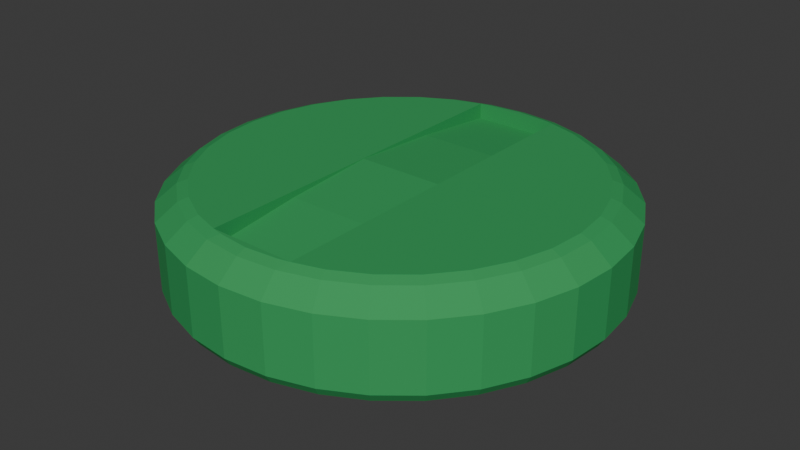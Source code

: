 # Source: MEDICAMENTO_3_-_REDONDO.blend  (saved by Blender 5.2.45; exported with 4.5.12 LTS)
import bpy
from mathutils import Matrix  # noqa: F401  (used for matrix-valued properties, if any)

bpy.ops.wm.read_factory_settings(use_empty=True)
scene = bpy.context.scene
scene.name = 'Scene'

# ---- collections
col_collection = bpy.data.collections.new('Collection'); scene.collection.children.link(col_collection)

# ---- materials (node trees are filled in below, after node groups)
mat_material_001 = bpy.data.materials.new('Material.001')

# ---- material node trees
mat_material_001.use_nodes = True; mat_material_001.node_tree.nodes.clear()
_N = mat_material_001.node_tree.nodes; _L = mat_material_001.node_tree.links
n0 = _N.new('ShaderNodeBsdfPrincipled'); n0.name = 'Principled BSDF'; n0.location = (-200, 100)
n0.inputs[0].default_value = (0.04231, 0.3325, 0.1022, 1.0)
n0.inputs[2].default_value = 0.8091
n0.inputs[3].default_value = 1.2
n0.inputs[10].default_value = 0.005
n1 = _N.new('ShaderNodeOutputMaterial'); n1.name = 'Material Output'; n1.location = (200, 100)
_L.new(n0.outputs[0], n1.inputs[0])
n1.is_active_output = True

# ---- world
world_world = bpy.data.worlds.new('World'); scene.world = world_world
world_world.use_nodes = True; world_world.node_tree.nodes.clear()
_N = world_world.node_tree.nodes; _L = world_world.node_tree.links
n0 = _N.new('ShaderNodeOutputWorld'); n0.name = 'World Output'; n0.location = (200, 100)
n1 = _N.new('ShaderNodeBackground'); n1.name = 'Background'; n1.location = (-200, 100)
n1.inputs[0].default_value = (0.05088, 0.05088, 0.05088, 1.0)
_L.new(n1.outputs[0], n0.inputs[0])
n0.is_active_output = True
world_world.color = (0.05088, 0.05088, 0.05088)
world_world.sun_shadow_jitter_overblur = 0.0

# ---- meshes
me_circle = bpy.data.meshes.new('Circle')
me_circle.from_pydata([(0.0, 1.0, 0.0), (-0.1951, 0.9808, 0.0), (-0.3827, 0.9239, 0.0), (-0.5556, 0.8315, 0.0), (-0.7071, 0.7071, 0.0), (-0.8315, 0.5556, 0.0), (-0.9239, 0.3827, 0.0), (-0.9808, 0.1951, 0.0), (-1.0, 0.0, 0.0), (-0.9808, -0.1951, 0.0), (-0.9239, -0.3827, 0.0), (-0.8315, -0.5556, 0.0), (-0.7071, -0.7071, 0.0), (-0.5556, -0.8315, 0.0), (-0.3827, -0.9239, 0.0), (-0.1951, -0.9808, 0.0), (0.0, -1.0, 0.0), (0.1951, -0.9808, 0.0), (0.3827, -0.9239, 0.0), (0.5556, -0.8315, 0.0), (0.7071, -0.7071, 0.0), (0.8315, -0.5556, 0.0), (0.9239, -0.3827, 0.0), (0.9808, -0.1951, 0.0), (1.0, 0.0, 0.0), (0.9808, 0.1951, 0.0), (0.9239, 0.3827, 0.0), (0.8315, 0.5556, 0.0), (0.7071, 0.7071, 0.0), (0.5556, 0.8315, 0.0), (0.3827, 0.9239, 0.0), (0.1951, 0.9808, 0.0), (0.1717, 0.987, 0.5475), (0.2317, 0.9737, 0.5475), (0.2317, -0.9737, 0.5475), (0.1717, -0.987, 0.5475), (-0.1717, -0.987, 0.5475), (-0.2317, -0.9737, 0.5475), (-0.2317, 0.9737, 0.5475), (-0.1717, 0.987, 0.5475), (2.022e-09, 1.167, 0.47), (-0.2277, 1.145, 0.47), (-0.4466, 1.078, 0.47), (-0.6483, 0.9703, 0.47), (-0.8252, 0.8252, 0.47), (-0.9703, 0.6483, 0.47), (-1.078, 0.4466, 0.47), (-1.145, 0.2277, 0.47), (-1.167, -2.488e-09, 0.47), (-1.145, -0.2277, 0.47), (-1.078, -0.4466, 0.47), (-0.9703, -0.6483, 0.47), (-0.8252, -0.8252, 0.47), (-0.6483, -0.9703, 0.47), (-0.4466, -1.078, 0.47), (-0.2277, -1.145, 0.47), (2.022e-09, -1.167, 0.47), (0.2277, -1.145, 0.47), (0.4466, -1.078, 0.47), (0.6483, -0.9703, 0.47), (0.8252, -0.8252, 0.47), (0.9703, -0.6483, 0.47), (1.078, -0.4466, 0.47), (1.145, -0.2277, 0.47), (1.167, -2.488e-09, 0.47), (1.145, 0.2277, 0.47), (1.078, 0.4466, 0.47), (0.9703, 0.6483, 0.47), (0.8252, 0.8252, 0.47), (0.6483, 0.9703, 0.47), (0.4466, 1.078, 0.47), (0.2277, 1.145, 0.47), (2.561e-09, 1.004, 0.5814), (2.401e-09, 1.057, 0.5621), (-0.1717, 0.987, 0.5814), (-0.2062, 1.037, 0.5621), (-0.2317, 0.9737, 0.5814), (-0.4045, 0.9766, 0.5621), (-0.3842, 0.9275, 0.5814), (-0.5873, 0.879, 0.5621), (-0.5577, 0.8347, 0.5814), (-0.7475, 0.7475, 0.5621), (-0.7099, 0.7099, 0.5814), (-0.879, 0.5873, 0.5621), (-0.8347, 0.5577, 0.5814), (-0.9766, 0.4045, 0.5621), (-0.9275, 0.3842, 0.5814), (-1.037, 0.2062, 0.5621), (-0.9846, 0.1958, 0.5814), (-1.057, -2.605e-09, 0.5621), (-1.004, -2.561e-09, 0.5814), (-1.037, -0.2062, 0.5621), (-0.9846, -0.1958, 0.5814), (-0.9766, -0.4045, 0.5621), (-0.9275, -0.3842, 0.5814), (-0.879, -0.5873, 0.5621), (-0.8347, -0.5577, 0.5814), (-0.7475, -0.7475, 0.5621), (-0.7099, -0.7099, 0.5814), (-0.5873, -0.879, 0.5621), (-0.5577, -0.8347, 0.5814), (-0.4045, -0.9766, 0.5621), (-0.3842, -0.9275, 0.5814), (-0.2317, -0.9737, 0.5814), (-0.2062, -1.037, 0.5621), (-0.1717, -0.987, 0.5814), (2.401e-09, -1.057, 0.5621), (2.561e-09, -1.004, 0.5814), (0.1717, -0.987, 0.5814), (0.2062, -1.037, 0.5621), (0.2317, -0.9737, 0.5814), (0.4045, -0.9766, 0.5621), (0.3842, -0.9275, 0.5814), (0.5873, -0.879, 0.5621), (0.5577, -0.8347, 0.5814), (0.7475, -0.7475, 0.5621), (0.7099, -0.7099, 0.5814), (0.879, -0.5873, 0.5621), (0.8347, -0.5577, 0.5814), (0.9766, -0.4045, 0.5621), (0.9275, -0.3842, 0.5814), (1.037, -0.2062, 0.5621), (0.9846, -0.1958, 0.5814), (1.057, -2.605e-09, 0.5621), (1.004, -2.561e-09, 0.5814), (1.037, 0.2062, 0.5621), (0.9846, 0.1958, 0.5814), (0.9766, 0.4045, 0.5621), (0.9275, 0.3842, 0.5814), (0.879, 0.5873, 0.5621), (0.8347, 0.5577, 0.5814), (0.7475, 0.7475, 0.5621), (0.7099, 0.7099, 0.5814), (0.5873, 0.879, 0.5621), (0.5577, 0.8347, 0.5814), (0.4045, 0.9766, 0.5621), (0.3842, 0.9275, 0.5814), (0.2317, 0.9737, 0.5814), (0.2062, 1.037, 0.5621), (0.1717, 0.987, 0.5814), (2.022e-09, 1.167, 0.111), (1.635e-09, 1.135, 0.06153), (-0.2214, 1.113, 0.06153), (-0.2277, 1.145, 0.111), (-0.4344, 1.049, 0.06153), (-0.4466, 1.078, 0.111), (-0.6306, 0.9438, 0.06153), (-0.6483, 0.9703, 0.111), (-0.8026, 0.8026, 0.06153), (-0.8252, 0.8252, 0.111), (-0.9438, 0.6306, 0.06153), (-0.9703, 0.6483, 0.111), (-1.049, 0.4344, 0.06153), (-1.078, 0.4466, 0.111), (-1.113, 0.2214, 0.06153), (-1.145, 0.2277, 0.111), (-1.135, -2.013e-09, 0.06153), (-1.167, -2.488e-09, 0.111), (-1.113, -0.2214, 0.06153), (-1.145, -0.2277, 0.111), (-1.049, -0.4344, 0.06153), (-1.078, -0.4466, 0.111), (-0.9438, -0.6306, 0.06153), (-0.9703, -0.6483, 0.111), (-0.8026, -0.8026, 0.06153), (-0.8252, -0.8252, 0.111), (-0.6306, -0.9438, 0.06153), (-0.6483, -0.9703, 0.111), (-0.4344, -1.049, 0.06153), (-0.4466, -1.078, 0.111), (-0.2214, -1.113, 0.06153), (-0.2277, -1.145, 0.111), (1.635e-09, -1.135, 0.06153), (2.022e-09, -1.167, 0.111), (0.2214, -1.113, 0.06153), (0.2277, -1.145, 0.111), (0.4344, -1.049, 0.06153), (0.4466, -1.078, 0.111), (0.6306, -0.9438, 0.06153), (0.6483, -0.9703, 0.111), (0.8026, -0.8026, 0.06153), (0.8252, -0.8252, 0.111), (0.9438, -0.6306, 0.06153), (0.9703, -0.6483, 0.111), (1.049, -0.4344, 0.06153), (1.078, -0.4466, 0.111), (1.113, -0.2214, 0.06153), (1.145, -0.2277, 0.111), (1.135, -2.013e-09, 0.06153), (1.167, -2.488e-09, 0.111), (1.113, 0.2214, 0.06153), (1.145, 0.2277, 0.111), (1.049, 0.4344, 0.06153), (1.078, 0.4466, 0.111), (0.9438, 0.6306, 0.06153), (0.9703, 0.6483, 0.111), (0.8026, 0.8026, 0.06153), (0.8252, 0.8252, 0.111), (0.6306, 0.9438, 0.06153), (0.6483, 0.9703, 0.111), (0.4344, 1.049, 0.06153), (0.4466, 1.078, 0.111), (0.2214, 1.113, 0.06153), (0.2277, 1.145, 0.111), (-0.2317, -0.9737, 0.4965), (0.2317, -0.9737, 0.4965), (-0.2317, 0.9737, 0.4965), (0.2317, 0.9737, 0.4965), (0.2317, -0.4869, 0.5494), (0.2317, 2.98e-08, 0.5795), (0.2317, 0.4869, 0.5494), (-0.2317, 0.4869, 0.5494), (-0.2317, -2.98e-08, 0.5795), (-0.2317, -0.4869, 0.5494)], [(36, 105), (103, 37), (34, 110), (108, 35), (38, 76), (74, 39), (32, 139), (137, 33)], [(1, 0, 31, 30, 29, 28, 27, 26, 25, 24, 23, 22, 21, 20, 19, 18, 17, 16, 15, 14, 13, 12, 11, 10, 9, 8, 7, 6, 5, 4, 3, 2), (210, 207, 206, 211), (103, 105, 107, 108, 110), (76, 103, 204, 213, 212, 211, 206), (103, 110, 205, 204), (74, 75, 76), (103, 104, 105), (108, 109, 110), (137, 138, 139), (74, 72, 73, 75), (78, 76, 75, 77), (80, 78, 77, 79), (82, 80, 79, 81), (84, 82, 81, 83), (86, 84, 83, 85), (88, 86, 85, 87), (90, 88, 87, 89), (92, 90, 89, 91), (94, 92, 91, 93), (96, 94, 93, 95), (98, 96, 95, 97), (100, 98, 97, 99), (102, 100, 99, 101), (103, 102, 101, 104), (107, 105, 104, 106), (108, 107, 106, 109), (112, 110, 109, 111), (114, 112, 111, 113), (116, 114, 113, 115), (118, 116, 115, 117), (120, 118, 117, 119), (122, 120, 119, 121), (124, 122, 121, 123), (126, 124, 123, 125), (128, 126, 125, 127), (130, 128, 127, 129), (132, 130, 129, 131), (134, 132, 131, 133), (136, 134, 133, 135), (137, 136, 135, 138), (72, 139, 138, 73), (110, 137, 207, 210, 209, 208, 205), (137, 139, 72, 74, 76), (137, 76, 206, 207), (71, 40, 73, 138), (40, 41, 75, 73), (76, 78, 80, 82, 84, 86, 88, 90, 92, 94, 96, 98, 100, 102, 103), (41, 42, 77, 75), (42, 43, 79, 77), (43, 44, 81, 79), (44, 45, 83, 81), (45, 46, 85, 83), (46, 47, 87, 85), (47, 48, 89, 87), (48, 49, 91, 89), (49, 50, 93, 91), (50, 51, 95, 93), (51, 52, 97, 95), (52, 53, 99, 97), (53, 54, 101, 99), (54, 55, 104, 101), (55, 56, 106, 104), (56, 57, 109, 106), (137, 110, 112, 114, 116, 118, 120, 122, 124, 126, 128, 130, 132, 134, 136), (57, 58, 111, 109), (58, 59, 113, 111), (59, 60, 115, 113), (60, 61, 117, 115), (61, 62, 119, 117), (62, 63, 121, 119), (63, 64, 123, 121), (64, 65, 125, 123), (65, 66, 127, 125), (66, 67, 129, 127), (67, 68, 131, 129), (68, 69, 133, 131), (69, 70, 135, 133), (70, 71, 138, 135), (143, 140, 141, 142), (145, 143, 142, 144), (147, 145, 144, 146), (149, 147, 146, 148), (151, 149, 148, 150), (153, 151, 150, 152), (155, 153, 152, 154), (157, 155, 154, 156), (159, 157, 156, 158), (161, 159, 158, 160), (163, 161, 160, 162), (165, 163, 162, 164), (167, 165, 164, 166), (169, 167, 166, 168), (171, 169, 168, 170), (173, 171, 170, 172), (175, 173, 172, 174), (177, 175, 174, 176), (179, 177, 176, 178), (181, 179, 178, 180), (183, 181, 180, 182), (185, 183, 182, 184), (187, 185, 184, 186), (189, 187, 186, 188), (191, 189, 188, 190), (193, 191, 190, 192), (195, 193, 192, 194), (197, 195, 194, 196), (199, 197, 196, 198), (201, 199, 198, 200), (203, 201, 200, 202), (140, 203, 202, 141), (140, 143, 41, 40), (31, 0, 141, 202), (0, 1, 142, 141), (203, 140, 40, 71), (143, 145, 42, 41), (1, 2, 144, 142), (145, 147, 43, 42), (2, 3, 146, 144), (147, 149, 44, 43), (3, 4, 148, 146), (149, 151, 45, 44), (4, 5, 150, 148), (151, 153, 46, 45), (5, 6, 152, 150), (153, 155, 47, 46), (6, 7, 154, 152), (155, 157, 48, 47), (7, 8, 156, 154), (157, 159, 49, 48), (8, 9, 158, 156), (159, 161, 50, 49), (9, 10, 160, 158), (161, 163, 51, 50), (10, 11, 162, 160), (163, 165, 52, 51), (11, 12, 164, 162), (165, 167, 53, 52), (12, 13, 166, 164), (167, 169, 54, 53), (13, 14, 168, 166), (169, 171, 55, 54), (14, 15, 170, 168), (171, 173, 56, 55), (15, 16, 172, 170), (173, 175, 57, 56), (16, 17, 174, 172), (175, 177, 58, 57), (17, 18, 176, 174), (177, 179, 59, 58), (18, 19, 178, 176), (179, 181, 60, 59), (19, 20, 180, 178), (181, 183, 61, 60), (20, 21, 182, 180), (183, 185, 62, 61), (21, 22, 184, 182), (185, 187, 63, 62), (22, 23, 186, 184), (187, 189, 64, 63), (23, 24, 188, 186), (189, 191, 65, 64), (24, 25, 190, 188), (191, 193, 66, 65), (25, 26, 192, 190), (193, 195, 67, 66), (26, 27, 194, 192), (195, 197, 68, 67), (27, 28, 196, 194), (197, 199, 69, 68), (28, 29, 198, 196), (199, 201, 70, 69), (29, 30, 200, 198), (201, 203, 71, 70), (30, 31, 202, 200), (205, 208, 213, 204), (208, 209, 212, 213), (209, 210, 211, 212)])
_uv = me_circle.uv_layers.new(name='UVMap')
_uv.uv.foreach_set('vector', [0.0, 0.0, 0.0, 0.0, 0.0, 0.0, 0.0, 0.0, 0.0, 0.0, 0.0, 0.0, 0.0, 0.0, 0.0, 0.0, 0.0, 0.0, 0.0, 0.0, 0.0, 0.0, 0.0, 0.0, 0.0, 0.0, 0.0, 0.0, 0.0, 0.0, 0.0, 0.0, 0.0, 0.0, 0.0, 0.0, 0.0, 0.0, 0.0, 0.0, 0.0, 0.0, 0.0, 0.0, 0.0, 0.0, 0.0, 0.0, 0.0, 0.0, 0.0, 0.0, 0.0, 0.0, 0.0, 0.0, 0.0, 0.0, 0.0, 0.0, 0.0, 0.0, 0.0, 0.0, 0.0, 0.0, 0.0, 0.0, 0.0, 0.0, 0.0, 0.0, 0.0, 0.0, 0.0, 0.0, 0.0, 0.0, 0.0, 0.0, 0.0, 0.0, 0.0, 0.0, 0.0, 0.0, 0.0, 0.0, 0.0, 0.0, 0.0, 0.0, 0.0, 0.0, 0.0, 0.0, 0.0, 0.0, 0.0, 0.0, 0.0, 0.0, 0.0, 0.0, 0.0, 0.0, 0.0, 0.0, 0.0, 0.0, 0.0, 0.0, 0.0, 0.0, 0.0, 0.0, 0.0, 0.0, 0.0, 0.0, 0.0, 0.0, 0.0, 0.0, 0.0, 0.0, 0.0, 0.0, 0.0, 0.0, 0.0, 0.0, 0.0, 0.0, 0.0, 0.0, 0.0, 0.0, 0.0, 0.0, 0.0, 0.0, 0.0, 0.0, 0.0, 0.0, 0.0, 0.0, 0.0, 0.0, 0.0, 0.0, 0.0, 0.0, 0.0, 0.0, 0.0, 0.0, 0.0, 0.0, 0.0, 0.0, 0.0, 0.0, 0.0, 0.0, 0.0, 0.0, 0.0, 0.0, 0.0, 0.0, 0.0, 0.0, 0.0, 0.0, 0.0, 0.0, 0.0, 0.0, 0.0, 0.0, 0.0, 0.0, 0.0, 0.0, 0.0, 0.0, 0.0, 0.0, 0.0, 0.0, 0.0, 0.0, 0.0, 0.0, 0.0, 0.0, 0.0, 0.0, 0.0, 0.0, 0.0, 0.0, 0.0, 0.0, 0.0, 0.0, 0.0, 0.0, 0.0, 0.0, 0.0, 0.0, 0.0, 0.0, 0.0, 0.0, 0.0, 0.0, 0.0, 0.0, 0.0, 0.0, 0.0, 0.0, 0.0, 0.0, 0.0, 0.0, 0.0, 0.0, 0.0, 0.0, 0.0, 0.0, 0.0, 0.0, 0.0, 0.0, 0.0, 0.0, 0.0, 0.0, 0.0, 0.0, 0.0, 0.0, 0.0, 0.0, 0.0, 0.0, 0.0, 0.0, 0.0, 0.0, 0.0, 0.0, 0.0, 0.0, 0.0, 0.0, 0.0, 0.0, 0.0, 0.0, 0.0, 0.0, 0.0, 0.0, 0.0, 0.0, 0.0, 0.0, 0.0, 0.0, 0.0, 0.0, 0.0, 0.0, 0.0, 0.0, 0.0, 0.0, 0.0, 0.0, 0.0, 0.0, 0.0, 0.0, 0.0, 0.0, 0.0, 0.0, 0.0, 0.0, 0.0, 0.0, 0.0, 0.0, 0.0, 0.0, 0.0, 0.0, 0.0, 0.0, 0.0, 0.0, 0.0, 0.0, 0.0, 0.0, 0.0, 0.0, 0.0, 0.0, 0.0, 0.0, 0.0, 0.0, 0.0, 0.0, 0.0, 0.0, 0.0, 0.0, 0.0, 0.0, 0.0, 0.0, 0.0, 0.0, 0.0, 0.0, 0.0, 0.0, 0.0, 0.0, 0.0, 0.0, 0.0, 0.0, 0.0, 0.0, 0.0, 0.0, 0.0, 0.0, 0.0, 0.0, 0.0, 0.0, 0.0, 0.0, 0.0, 0.0, 0.0, 0.0, 0.0, 0.0, 0.0, 0.0, 0.0, 0.0, 0.0, 0.0, 0.0, 0.0, 0.0, 0.0, 0.0, 0.0, 0.0, 0.0, 0.0, 0.0, 0.0, 0.0, 0.0, 0.0, 0.0, 0.0, 0.0, 0.0, 0.0, 0.0, 0.0, 0.0, 0.0, 0.0, 0.0, 0.0, 0.0, 0.0, 0.0, 0.0, 0.0, 0.0, 0.0, 0.0, 0.0, 0.0, 0.0, 0.0, 0.0, 0.0, 0.0, 0.0, 0.0, 0.0, 0.0, 0.0, 0.0, 0.0, 0.0, 0.0, 0.0, 0.0, 0.0, 0.0, 0.0, 0.0, 0.0, 0.0, 0.0, 0.0, 0.0, 0.0, 0.0, 0.0, 0.0, 0.0, 0.0, 0.0, 0.0, 0.0, 0.0, 0.0, 0.0, 0.0, 0.0, 0.0, 0.0, 0.0, 0.0, 0.0, 0.0, 0.0, 0.0, 0.0, 0.0, 0.0, 0.0, 0.0, 0.0, 0.0, 0.0, 0.0, 0.0, 0.0, 0.0, 0.0, 0.0, 0.0, 0.0, 0.0, 0.0, 0.0, 0.0, 0.0, 0.0, 0.0, 0.0, 0.0, 0.0, 0.0, 0.0, 0.0, 0.0, 0.0, 0.0, 0.0, 0.0, 0.0, 0.0, 0.0, 0.0, 0.0, 0.0, 0.0, 0.0, 0.0, 0.0, 0.0, 0.0, 0.0, 0.0, 0.0, 0.0, 0.0, 0.0, 0.0, 0.0, 0.0, 0.0, 0.0, 0.0, 0.0, 0.0, 0.0, 0.0, 0.0, 0.0, 0.0, 0.0, 0.0, 0.0, 0.0, 0.0, 0.0, 0.0, 0.0, 0.0, 0.0, 0.0, 0.0, 0.0, 0.0, 0.0, 0.0, 0.0, 0.0, 0.0, 0.0, 0.0, 0.0, 0.0, 0.0, 0.0, 0.0, 0.0, 0.0, 0.0, 0.0, 0.0, 0.0, 0.0, 0.0, 0.0, 0.0, 0.0, 0.0, 0.0, 0.0, 0.0, 0.0, 0.0, 0.0, 0.0, 0.0, 0.0, 0.0, 0.0, 0.0, 0.0, 0.0, 0.0, 0.0, 0.0, 0.0, 0.0, 0.0, 0.0, 0.0, 0.0, 0.0, 0.0, 0.0, 0.0, 0.0, 0.0, 0.0, 0.0, 0.0, 0.0, 0.0, 0.0, 0.0, 0.0, 0.0, 0.0, 0.0, 0.0, 0.0, 0.0, 0.0, 0.0, 0.0, 0.0, 0.0, 0.0, 0.0, 0.0, 0.0, 0.0, 0.0, 0.0, 0.0, 0.0, 0.0, 0.0, 0.0, 0.0, 0.0, 0.0, 0.0, 0.0, 0.0, 0.0, 0.0, 0.0, 0.0, 0.0, 0.0, 0.0, 0.0, 0.0, 0.0, 0.0, 0.0, 0.0, 0.0, 0.0, 0.0, 0.0, 0.0, 0.0, 0.0, 0.0, 0.0, 0.0, 0.0, 0.0, 0.0, 0.0, 0.0, 0.0, 0.0, 0.0, 0.0, 0.0, 0.0, 0.0, 0.0, 0.0, 0.0, 0.0, 0.0, 0.0, 0.0, 0.0, 0.0, 0.0, 0.0, 0.0, 0.0, 0.0, 0.0, 0.0, 0.0, 0.0, 0.0, 0.0, 0.0, 0.0, 0.0, 0.0, 0.0, 0.0, 0.0, 0.0, 0.0, 0.0, 0.0, 0.0, 0.0, 0.0, 0.0, 0.0, 0.0, 0.0, 0.0, 0.0, 0.0, 0.0, 0.0, 0.0, 0.0, 0.0, 0.0, 0.0, 0.0, 0.0, 0.0, 0.0, 0.0, 0.0, 0.0, 0.0, 0.0, 0.0, 0.0, 0.0, 0.0, 0.0, 0.0, 0.0, 0.0, 0.0, 0.0, 0.0, 0.0, 0.0, 0.0, 0.0, 0.0, 0.0, 0.0, 0.0, 0.0, 0.0, 0.0, 0.0, 0.0, 0.0, 0.0, 0.0, 0.0, 0.0, 0.0, 0.0, 0.0, 0.0, 0.0, 0.0, 0.0, 0.0, 0.0, 0.0, 0.0, 0.0, 0.0, 0.0, 0.0, 0.0, 0.0, 0.0, 0.0, 0.0, 0.0, 0.0, 0.0, 0.0, 0.0, 0.0, 0.0, 0.0, 0.0, 0.0, 0.0, 0.0, 0.0, 0.0, 0.0, 0.0, 0.0, 0.0, 0.0, 0.0, 0.0, 0.0, 0.0, 0.0, 0.0, 0.0, 0.0, 0.0, 0.0, 0.0, 0.0, 0.0, 0.0, 0.0, 0.0, 0.0, 0.0, 0.0, 0.0, 0.0, 0.0, 0.0, 0.0, 0.0, 0.0, 0.0, 0.0, 0.0, 0.0, 0.0, 0.0, 0.0, 0.0, 0.0, 0.0, 0.0, 0.0, 0.0, 0.0, 0.0, 0.0, 0.0, 0.0, 0.0, 0.0, 0.0, 0.0, 0.0, 0.0, 0.0, 0.0, 0.0, 0.0, 0.0, 0.0, 0.0, 0.0, 0.0, 0.0, 0.0, 0.0, 0.0, 0.0, 0.0, 0.0, 0.0, 0.0, 0.0, 0.0, 0.0, 0.0, 0.0, 0.0, 0.0, 0.0, 0.0, 0.0, 0.0, 0.0, 0.0, 0.0, 0.0, 0.0, 0.0, 0.0, 0.0, 0.0, 0.0, 0.0, 0.0, 0.0, 0.0, 0.0, 0.0, 0.0, 0.0, 0.0, 0.0, 0.0, 0.0, 0.0, 0.0, 0.0, 0.0, 0.0, 0.0, 0.0, 0.0, 0.0, 0.0, 0.0, 0.0, 0.0, 0.0, 0.0, 0.0, 0.0, 0.0, 0.0, 0.0, 0.0, 0.0, 0.0, 0.0, 0.0, 0.0, 0.0, 0.0, 0.0, 0.0, 0.0, 0.0, 0.0, 0.0, 0.0, 0.0, 0.0, 0.0, 0.0, 0.0, 0.0, 0.0, 0.0, 0.0, 0.0, 0.0, 0.0, 0.0, 0.0, 0.0, 0.0, 0.0, 0.0, 0.0, 0.0, 0.0, 0.0, 0.0, 0.0, 0.0, 0.0, 0.0, 0.0, 0.0, 0.0, 0.0, 0.0, 0.0, 0.0, 0.0, 0.0, 0.0, 0.0, 0.0, 0.0, 0.0, 0.0, 0.0, 0.0, 0.0, 0.0, 0.0, 0.0, 0.0, 0.0, 0.0, 0.0, 0.0, 0.0, 0.0, 0.0, 0.0, 0.0, 0.0, 0.0, 0.0, 0.0, 0.0, 0.0, 0.0, 0.0, 0.0, 0.0, 0.0, 0.0, 0.0, 0.0, 0.0, 0.0, 0.0, 0.0, 0.0, 0.0, 0.0, 0.0, 0.0, 0.0, 0.0, 0.0, 0.0, 0.0, 0.0, 0.0, 0.0, 0.0, 0.0, 0.0, 0.0, 0.0, 0.0, 0.0, 0.0, 0.0, 0.0, 0.0, 0.0, 0.0, 0.0, 0.0, 0.0, 0.0, 0.0, 0.0, 0.0, 0.0, 0.0, 0.0, 0.0, 0.0, 0.0, 0.0, 0.0, 0.0, 0.0, 0.0, 0.0, 0.0, 0.0, 0.0, 0.0, 0.0, 0.0, 0.0, 0.0, 0.0, 0.0, 0.0, 0.0, 0.0, 0.0, 0.0, 0.0, 0.0, 0.0, 0.0, 0.0, 0.0, 0.0, 0.0, 0.0, 0.0, 0.0, 0.0, 0.0, 0.0, 0.0, 0.0, 0.0, 0.0, 0.0, 0.0, 0.0, 0.0, 0.0, 0.0, 0.0, 0.0, 0.0, 0.0, 0.0, 0.0, 0.0, 0.0, 0.0, 0.0, 0.0, 0.0, 0.0, 0.0, 0.0, 0.0, 0.0, 0.0, 0.0, 0.0, 0.0, 0.0, 0.0, 0.0, 0.0, 0.0, 0.0, 0.0, 0.0, 0.0, 0.0, 0.0, 0.0, 0.0, 0.0, 0.0, 0.0, 0.0, 0.0, 0.0, 0.0, 0.0, 0.0, 0.0, 0.0, 0.0, 0.0, 0.0, 0.0, 0.0, 0.0, 0.0, 0.0, 0.0, 0.0, 0.0, 0.0, 0.0, 0.0, 0.0, 0.0, 0.0, 0.0, 0.0, 0.0, 0.0, 0.0, 0.0, 0.0, 0.0, 0.0, 0.0, 0.0, 0.0, 0.0, 0.0, 0.0, 0.0, 0.0, 0.0, 0.0, 0.0, 0.0, 0.0, 0.0, 0.0, 0.0, 0.0, 0.0, 0.0, 0.0, 0.0, 0.0, 0.0, 0.0, 0.0, 0.0, 0.0, 0.0, 0.0, 0.0, 0.0, 0.0, 0.0, 0.0, 0.0, 0.0, 0.0, 0.0, 0.0, 0.0, 0.0, 0.0, 0.0, 0.0, 0.0, 0.0, 0.0, 0.0, 0.0, 0.0, 0.0, 0.0, 0.0, 0.0, 0.0, 0.0, 0.0, 0.0, 0.0, 0.0, 0.0, 0.0, 0.0, 0.0, 0.0, 0.0, 0.0, 0.0, 0.0, 0.0, 0.0, 0.0, 0.0, 0.0, 0.0, 0.0, 0.0, 0.0, 0.0, 0.0, 0.0, 0.0, 0.0, 0.0, 0.0, 0.0, 0.0, 0.0, 0.0, 0.0, 0.0, 0.0, 0.0, 0.0, 0.0, 0.0, 0.0, 0.0, 0.0, 0.0, 0.0, 0.0, 0.0, 0.0, 0.0, 0.0, 0.0, 0.0, 0.0, 0.0, 0.0, 0.0, 0.0, 0.0, 0.0, 0.0, 0.0, 0.0, 0.0, 0.0, 0.0, 0.0, 0.0, 0.0, 0.0, 0.0, 0.0, 0.0, 0.0, 0.0, 0.0, 0.0, 0.0, 0.0, 0.0, 0.0, 0.0, 0.0, 0.0, 0.0, 0.0, 0.0, 0.0, 0.0, 0.0, 0.0, 0.0, 0.0, 0.0, 0.0, 0.0, 0.0, 0.0, 0.0, 0.0, 0.0, 0.0, 0.0, 0.0, 0.0, 0.0, 0.0, 0.0, 0.0, 0.0, 0.0, 0.0, 0.0, 0.0, 0.0, 0.0, 0.0, 0.0, 0.0, 0.0, 0.0, 0.0, 0.0, 0.0, 0.0, 0.0, 0.0, 0.0, 0.0, 0.0, 0.0, 0.0, 0.0, 0.0, 0.0, 0.0, 0.0, 0.0, 0.0, 0.0, 0.0, 0.0, 0.0, 0.0, 0.0, 0.0, 0.0, 0.0, 0.0, 0.0, 0.0, 0.0, 0.0, 0.0, 0.0, 0.0, 0.0, 0.0, 0.0, 0.0, 0.0, 0.0, 0.0, 0.0, 0.0, 0.0, 0.0, 0.0, 0.0, 0.0, 0.0, 0.0, 0.0, 0.0, 0.0, 0.0, 0.0, 0.0, 0.0, 0.0, 0.0, 0.0, 0.0, 0.0, 0.0, 0.0, 0.0, 0.0, 0.0, 0.0, 0.0, 0.0, 0.0, 0.0, 0.0, 0.0, 0.0, 0.0, 0.0, 0.0, 0.0, 0.0, 0.0, 0.0, 0.0, 0.0, 0.0, 0.0, 0.0, 0.0, 0.0, 0.0, 0.0, 0.0, 0.0, 0.0, 0.0, 0.0, 0.0, 0.0, 0.0, 0.0, 0.0, 0.0, 0.0, 0.0, 0.0, 0.0, 0.0, 0.0, 0.0, 0.0, 0.0, 0.0, 0.0, 0.0, 0.0, 0.0, 0.0, 0.0, 0.0, 0.0, 0.0, 0.0, 0.0, 0.0, 0.0, 0.0, 0.0, 0.0, 0.0, 0.0, 0.0, 0.0, 0.0, 0.0, 0.0, 0.0, 0.0, 0.0, 0.0, 0.0, 0.0, 0.0, 0.0, 0.0, 0.0, 0.0, 0.0, 0.0, 0.0, 0.0, 0.0, 0.0, 0.0, 0.0, 0.0, 0.0, 0.0, 0.0, 0.0, 0.0, 0.0, 0.0, 0.0, 0.0, 0.0, 0.0, 0.0, 0.0, 0.0, 0.0, 0.0, 0.0, 0.0, 0.0, 0.0, 0.0, 0.0, 0.0, 0.0, 0.0, 0.0, 0.0, 0.0, 0.0, 0.0, 0.0, 0.0, 0.0, 0.0, 0.0, 0.0, 0.0, 0.0, 0.0, 0.0, 0.0, 0.0, 0.0, 0.0, 0.0, 0.0, 0.0])
me_circle.materials.append(mat_material_001)
me_circle.update()

# ---- objects
ob_circle = bpy.data.objects.new('Circle', me_circle)

# ---- transforms, parenting, visibility, modifiers, constraints
ob_circle.location = (0.0, 0.0, 0.0)

# ---- collection membership
col_collection.objects.link(ob_circle)

# ---- scene / render settings (as saved in the file)
scene.frame_start = 1; scene.frame_end = 250; scene.frame_set(1)
scene.render.engine = 'BLENDER_EEVEE_NEXT'
scene.render.bake_bias = 0.0
scene.render.bake_samples = 0
scene.render.compositor_device = 'GPU'
scene.eevee.use_volume_custom_range = False
scene.eevee.fast_gi_thickness_near = 0.1
scene.eevee.fast_gi_thickness_far = 0.0
scene.eevee.ray_tracing_options.screen_trace_thickness = 0.1
bpy.context.view_layer.update()

# ---- added for rendering (the .blend has no active camera and no usable light): camera, sun
cam_auto = bpy.data.cameras.new('AutoCamera')
cam_auto.lens = 50.0
cam_auto.sensor_width = 36.0
cam_auto.clip_end = 1000.0
ob_auto_camera = bpy.data.objects.new('AutoCamera', cam_auto)
scene.collection.objects.link(ob_auto_camera)
ob_auto_camera.location = (3.10095, -3.72114, 2.77147)
ob_auto_camera.rotation_euler = (1.09748, -7.21219e-08, 0.694738)
scene.camera = ob_auto_camera
light_auto_sun = bpy.data.lights.new('AutoSun', 'SUN')
light_auto_sun.energy = 3.0
light_auto_sun.angle = 0.0523599
ob_auto_sun = bpy.data.objects.new('AutoSun', light_auto_sun)
scene.collection.objects.link(ob_auto_sun)
ob_auto_sun.rotation_euler = (0.872665, 0.174533, 0.523599)
bpy.context.view_layer.update()
